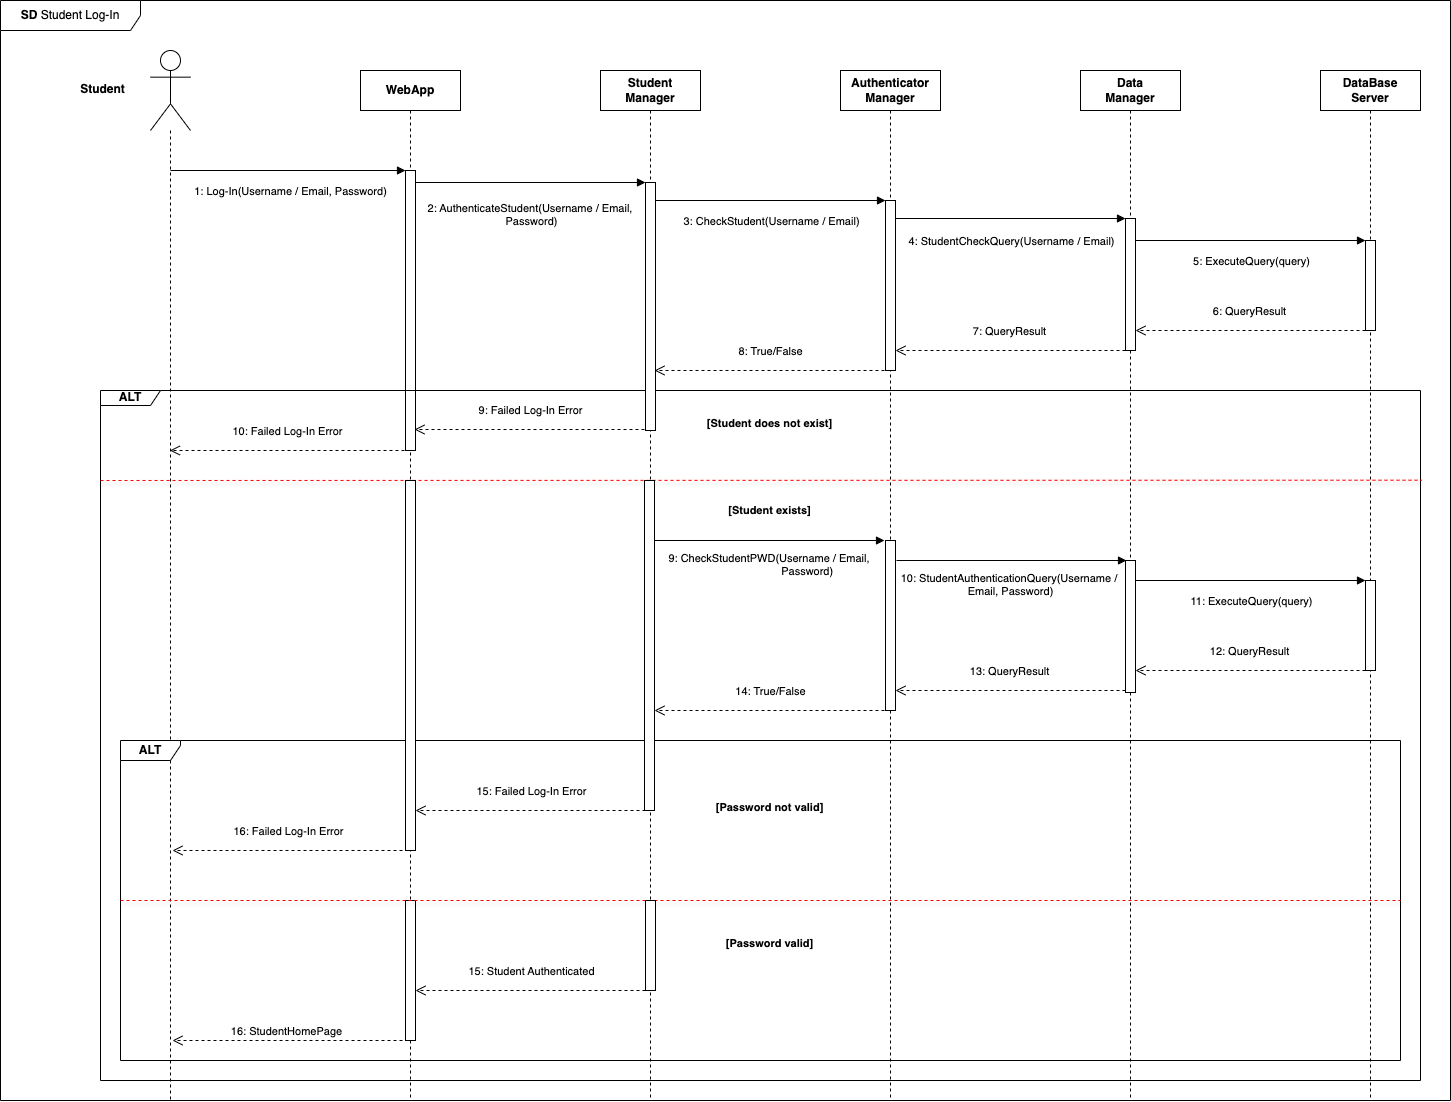

The diagram above was exported from draw.io. Its source (the exported page's mxGraphModel, read from the mxfile embedded in the PNG):
<mxGraphModel dx="1860" dy="1008" grid="1" gridSize="10" guides="1" tooltips="1" connect="1" arrows="1" fold="1" page="1" pageScale="1" pageWidth="1100" pageHeight="850" background="none" math="0" shadow="0">
  <root>
    <mxCell id="0" />
    <mxCell id="1" parent="0" />
    <mxCell id="sKgwJ14YCyBHly0sKcTp-1" value="" style="shape=umlLifeline;perimeter=lifelinePerimeter;whiteSpace=wrap;html=1;container=1;dropTarget=0;collapsible=0;recursiveResize=0;outlineConnect=0;portConstraint=eastwest;newEdgeStyle={&quot;curved&quot;:0,&quot;rounded&quot;:0};participant=umlActor;size=80;" parent="1" vertex="1">
      <mxGeometry x="230" y="80" width="40" height="1050" as="geometry" />
    </mxCell>
    <mxCell id="sKgwJ14YCyBHly0sKcTp-2" value="&lt;b&gt;WebApp&lt;/b&gt;" style="shape=umlLifeline;perimeter=lifelinePerimeter;whiteSpace=wrap;html=1;container=1;dropTarget=0;collapsible=0;recursiveResize=0;outlineConnect=0;portConstraint=eastwest;newEdgeStyle={&quot;curved&quot;:0,&quot;rounded&quot;:0};" parent="1" vertex="1">
      <mxGeometry x="440" y="100" width="100" height="1030" as="geometry" />
    </mxCell>
    <mxCell id="sKgwJ14YCyBHly0sKcTp-4" value="" style="html=1;points=[[0,0,0,0,5],[0,1,0,0,-5],[1,0,0,0,5],[1,1,0,0,-5]];perimeter=orthogonalPerimeter;outlineConnect=0;targetShapes=umlLifeline;portConstraint=eastwest;newEdgeStyle={&quot;curved&quot;:0,&quot;rounded&quot;:0};" parent="sKgwJ14YCyBHly0sKcTp-2" vertex="1">
      <mxGeometry x="45" y="100" width="10" height="280" as="geometry" />
    </mxCell>
    <mxCell id="vanM0yoVb2VGRe9_ZFf6-79" value="" style="html=1;points=[[0,0,0,0,5],[0,1,0,0,-5],[1,0,0,0,5],[1,1,0,0,-5]];perimeter=orthogonalPerimeter;outlineConnect=0;targetShapes=umlLifeline;portConstraint=eastwest;newEdgeStyle={&quot;curved&quot;:0,&quot;rounded&quot;:0};" parent="sKgwJ14YCyBHly0sKcTp-2" vertex="1">
      <mxGeometry x="45" y="830" width="10" height="140" as="geometry" />
    </mxCell>
    <mxCell id="sKgwJ14YCyBHly0sKcTp-3" value="&lt;div style=&quot;&quot;&gt;1: Log-In(Username / Email, Password)&lt;/div&gt;" style="html=1;verticalAlign=bottom;endArrow=block;curved=0;rounded=0;align=center;" parent="1" target="sKgwJ14YCyBHly0sKcTp-4" edge="1">
      <mxGeometry x="0.0214" y="-30" width="80" relative="1" as="geometry">
        <mxPoint x="249.9594594594596" y="200" as="sourcePoint" />
        <mxPoint x="480" y="200" as="targetPoint" />
        <mxPoint as="offset" />
      </mxGeometry>
    </mxCell>
    <mxCell id="sKgwJ14YCyBHly0sKcTp-7" value="&lt;b&gt;ALT&lt;/b&gt;" style="shape=umlFrame;whiteSpace=wrap;html=1;pointerEvents=0;width=60;height=15;" parent="1" vertex="1">
      <mxGeometry x="180" y="420" width="1320" height="690" as="geometry" />
    </mxCell>
    <mxCell id="sKgwJ14YCyBHly0sKcTp-11" value="" style="endArrow=none;dashed=1;html=1;rounded=0;fillColor=#FF0000;shadow=1;strokeColor=#FF0000;entryX=1.001;entryY=0.13;entryDx=0;entryDy=0;entryPerimeter=0;" parent="1" target="sKgwJ14YCyBHly0sKcTp-7" edge="1">
      <mxGeometry width="50" height="50" relative="1" as="geometry">
        <mxPoint x="180" y="510" as="sourcePoint" />
        <mxPoint x="2000" y="500" as="targetPoint" />
      </mxGeometry>
    </mxCell>
    <mxCell id="sKgwJ14YCyBHly0sKcTp-24" value="&lt;b&gt;ALT&lt;/b&gt;" style="shape=umlFrame;whiteSpace=wrap;html=1;pointerEvents=0;width=60;height=20;" parent="1" vertex="1">
      <mxGeometry x="200" y="770" width="1280" height="320" as="geometry" />
    </mxCell>
    <mxCell id="sKgwJ14YCyBHly0sKcTp-25" value="" style="endArrow=none;dashed=1;html=1;rounded=0;exitX=-0.001;exitY=0.087;exitDx=0;exitDy=0;exitPerimeter=0;fillColor=#FF0000;shadow=1;strokeColor=#FF0000;entryX=1;entryY=0.5;entryDx=0;entryDy=0;entryPerimeter=0;" parent="1" target="sKgwJ14YCyBHly0sKcTp-24" edge="1">
      <mxGeometry width="50" height="50" relative="1" as="geometry">
        <mxPoint x="200" y="930" as="sourcePoint" />
        <mxPoint x="1980" y="930" as="targetPoint" />
      </mxGeometry>
    </mxCell>
    <mxCell id="sKgwJ14YCyBHly0sKcTp-34" value="&lt;b&gt;SD &lt;/b&gt;Student Log-In" style="shape=umlFrame;whiteSpace=wrap;html=1;pointerEvents=0;width=140;height=30;" parent="1" vertex="1">
      <mxGeometry x="80" y="30" width="1450" height="1100" as="geometry" />
    </mxCell>
    <mxCell id="sKgwJ14YCyBHly0sKcTp-35" value="&lt;b&gt;Student&lt;/b&gt;" style="text;html=1;align=center;verticalAlign=middle;resizable=0;points=[];autosize=1;strokeColor=none;fillColor=none;" parent="1" vertex="1">
      <mxGeometry x="147" y="104" width="70" height="30" as="geometry" />
    </mxCell>
    <mxCell id="vanM0yoVb2VGRe9_ZFf6-1" value="&lt;b&gt;Student&lt;/b&gt;&lt;div&gt;&lt;b&gt;Manager&lt;/b&gt;&lt;/div&gt;" style="shape=umlLifeline;perimeter=lifelinePerimeter;whiteSpace=wrap;html=1;container=1;dropTarget=0;collapsible=0;recursiveResize=0;outlineConnect=0;portConstraint=eastwest;newEdgeStyle={&quot;curved&quot;:0,&quot;rounded&quot;:0};" parent="1" vertex="1">
      <mxGeometry x="680" y="100" width="100" height="1030" as="geometry" />
    </mxCell>
    <mxCell id="vanM0yoVb2VGRe9_ZFf6-28" value="" style="html=1;points=[[0,0,0,0,5],[0,1,0,0,-5],[1,0,0,0,5],[1,1,0,0,-5]];perimeter=orthogonalPerimeter;outlineConnect=0;targetShapes=umlLifeline;portConstraint=eastwest;newEdgeStyle={&quot;curved&quot;:0,&quot;rounded&quot;:0};" parent="vanM0yoVb2VGRe9_ZFf6-1" vertex="1">
      <mxGeometry x="45" y="112" width="10" height="248" as="geometry" />
    </mxCell>
    <mxCell id="vanM0yoVb2VGRe9_ZFf6-42" value="" style="html=1;points=[[0,0,0,0,5],[0,1,0,0,-5],[1,0,0,0,5],[1,1,0,0,-5]];perimeter=orthogonalPerimeter;outlineConnect=0;targetShapes=umlLifeline;portConstraint=eastwest;newEdgeStyle={&quot;curved&quot;:0,&quot;rounded&quot;:0};" parent="vanM0yoVb2VGRe9_ZFf6-1" vertex="1">
      <mxGeometry x="44" y="410" width="10" height="330" as="geometry" />
    </mxCell>
    <mxCell id="vanM0yoVb2VGRe9_ZFf6-73" value="" style="html=1;points=[[0,0,0,0,5],[0,1,0,0,-5],[1,0,0,0,5],[1,1,0,0,-5]];perimeter=orthogonalPerimeter;outlineConnect=0;targetShapes=umlLifeline;portConstraint=eastwest;newEdgeStyle={&quot;curved&quot;:0,&quot;rounded&quot;:0};" parent="vanM0yoVb2VGRe9_ZFf6-1" vertex="1">
      <mxGeometry x="45" y="830" width="10" height="90" as="geometry" />
    </mxCell>
    <mxCell id="vanM0yoVb2VGRe9_ZFf6-6" value="&lt;b&gt;Authenticator&lt;/b&gt;&lt;div&gt;&lt;b&gt;Manager&lt;/b&gt;&lt;/div&gt;" style="shape=umlLifeline;perimeter=lifelinePerimeter;whiteSpace=wrap;html=1;container=1;dropTarget=0;collapsible=0;recursiveResize=0;outlineConnect=0;portConstraint=eastwest;newEdgeStyle={&quot;curved&quot;:0,&quot;rounded&quot;:0};" parent="1" vertex="1">
      <mxGeometry x="920" y="100" width="100" height="1030" as="geometry" />
    </mxCell>
    <mxCell id="vanM0yoVb2VGRe9_ZFf6-30" value="" style="html=1;points=[[0,0,0,0,5],[0,1,0,0,-5],[1,0,0,0,5],[1,1,0,0,-5]];perimeter=orthogonalPerimeter;outlineConnect=0;targetShapes=umlLifeline;portConstraint=eastwest;newEdgeStyle={&quot;curved&quot;:0,&quot;rounded&quot;:0};" parent="vanM0yoVb2VGRe9_ZFf6-6" vertex="1">
      <mxGeometry x="45" y="130" width="10" height="170" as="geometry" />
    </mxCell>
    <mxCell id="vanM0yoVb2VGRe9_ZFf6-31" value="&lt;div style=&quot;&quot;&gt;3: CheckStudent(Username / Email)&lt;/div&gt;" style="html=1;verticalAlign=bottom;endArrow=block;curved=0;rounded=0;align=center;" parent="vanM0yoVb2VGRe9_ZFf6-6" target="vanM0yoVb2VGRe9_ZFf6-30" edge="1">
      <mxGeometry y="-30" width="80" relative="1" as="geometry">
        <mxPoint x="-185.00054054054044" y="130" as="sourcePoint" />
        <mxPoint x="40" y="130" as="targetPoint" />
        <mxPoint as="offset" />
      </mxGeometry>
    </mxCell>
    <mxCell id="aFIoE4cyKHmrsfo0gU7r-7" value="" style="html=1;points=[[0,0,0,0,5],[0,1,0,0,-5],[1,0,0,0,5],[1,1,0,0,-5]];perimeter=orthogonalPerimeter;outlineConnect=0;targetShapes=umlLifeline;portConstraint=eastwest;newEdgeStyle={&quot;curved&quot;:0,&quot;rounded&quot;:0};" parent="vanM0yoVb2VGRe9_ZFf6-6" vertex="1">
      <mxGeometry x="45" y="470" width="10" height="170" as="geometry" />
    </mxCell>
    <mxCell id="vanM0yoVb2VGRe9_ZFf6-11" value="&lt;b&gt;Data&lt;/b&gt;&lt;div&gt;&lt;b&gt;Manager&lt;/b&gt;&lt;/div&gt;" style="shape=umlLifeline;perimeter=lifelinePerimeter;whiteSpace=wrap;html=1;container=1;dropTarget=0;collapsible=0;recursiveResize=0;outlineConnect=0;portConstraint=eastwest;newEdgeStyle={&quot;curved&quot;:0,&quot;rounded&quot;:0};" parent="1" vertex="1">
      <mxGeometry x="1160" y="100" width="100" height="1030" as="geometry" />
    </mxCell>
    <mxCell id="vanM0yoVb2VGRe9_ZFf6-32" value="" style="html=1;points=[[0,0,0,0,5],[0,1,0,0,-5],[1,0,0,0,5],[1,1,0,0,-5]];perimeter=orthogonalPerimeter;outlineConnect=0;targetShapes=umlLifeline;portConstraint=eastwest;newEdgeStyle={&quot;curved&quot;:0,&quot;rounded&quot;:0};" parent="vanM0yoVb2VGRe9_ZFf6-11" vertex="1">
      <mxGeometry x="45" y="148" width="10" height="132" as="geometry" />
    </mxCell>
    <mxCell id="vanM0yoVb2VGRe9_ZFf6-33" value="&lt;div style=&quot;&quot;&gt;4: StudentCheckQuery(Username / Email)&lt;/div&gt;" style="html=1;verticalAlign=bottom;endArrow=block;curved=0;rounded=0;align=center;" parent="vanM0yoVb2VGRe9_ZFf6-11" target="vanM0yoVb2VGRe9_ZFf6-32" edge="1">
      <mxGeometry y="-32" width="80" relative="1" as="geometry">
        <mxPoint x="-185.00054054054044" y="148" as="sourcePoint" />
        <mxPoint x="40" y="148" as="targetPoint" />
        <mxPoint as="offset" />
      </mxGeometry>
    </mxCell>
    <mxCell id="aFIoE4cyKHmrsfo0gU7r-9" value="" style="html=1;points=[[0,0,0,0,5],[0,1,0,0,-5],[1,0,0,0,5],[1,1,0,0,-5]];perimeter=orthogonalPerimeter;outlineConnect=0;targetShapes=umlLifeline;portConstraint=eastwest;newEdgeStyle={&quot;curved&quot;:0,&quot;rounded&quot;:0};" parent="vanM0yoVb2VGRe9_ZFf6-11" vertex="1">
      <mxGeometry x="45" y="490" width="10" height="132" as="geometry" />
    </mxCell>
    <mxCell id="vanM0yoVb2VGRe9_ZFf6-16" value="&lt;b&gt;DataBase&lt;/b&gt;&lt;div&gt;&lt;b&gt;Server&lt;/b&gt;&lt;/div&gt;" style="shape=umlLifeline;perimeter=lifelinePerimeter;whiteSpace=wrap;html=1;container=1;dropTarget=0;collapsible=0;recursiveResize=0;outlineConnect=0;portConstraint=eastwest;newEdgeStyle={&quot;curved&quot;:0,&quot;rounded&quot;:0};" parent="1" vertex="1">
      <mxGeometry x="1400" y="100" width="100" height="1030" as="geometry" />
    </mxCell>
    <mxCell id="vanM0yoVb2VGRe9_ZFf6-34" value="" style="html=1;points=[[0,0,0,0,5],[0,1,0,0,-5],[1,0,0,0,5],[1,1,0,0,-5]];perimeter=orthogonalPerimeter;outlineConnect=0;targetShapes=umlLifeline;portConstraint=eastwest;newEdgeStyle={&quot;curved&quot;:0,&quot;rounded&quot;:0};" parent="vanM0yoVb2VGRe9_ZFf6-16" vertex="1">
      <mxGeometry x="45" y="170" width="10" height="90" as="geometry" />
    </mxCell>
    <mxCell id="vanM0yoVb2VGRe9_ZFf6-35" value="&lt;div style=&quot;&quot;&gt;5: ExecuteQuery(query)&lt;/div&gt;" style="html=1;verticalAlign=bottom;endArrow=block;curved=0;rounded=0;align=center;" parent="vanM0yoVb2VGRe9_ZFf6-16" target="vanM0yoVb2VGRe9_ZFf6-34" edge="1">
      <mxGeometry y="-30" width="80" relative="1" as="geometry">
        <mxPoint x="-185.00054054054044" y="170" as="sourcePoint" />
        <mxPoint x="40" y="170" as="targetPoint" />
        <mxPoint as="offset" />
      </mxGeometry>
    </mxCell>
    <mxCell id="aFIoE4cyKHmrsfo0gU7r-2" value="" style="html=1;points=[[0,0,0,0,5],[0,1,0,0,-5],[1,0,0,0,5],[1,1,0,0,-5]];perimeter=orthogonalPerimeter;outlineConnect=0;targetShapes=umlLifeline;portConstraint=eastwest;newEdgeStyle={&quot;curved&quot;:0,&quot;rounded&quot;:0};" parent="vanM0yoVb2VGRe9_ZFf6-16" vertex="1">
      <mxGeometry x="45" y="510" width="10" height="90" as="geometry" />
    </mxCell>
    <mxCell id="vanM0yoVb2VGRe9_ZFf6-29" value="&lt;div style=&quot;&quot;&gt;2: AuthenticateStudent(Username / Email,&amp;nbsp;&lt;/div&gt;&lt;div style=&quot;&quot;&gt;Password)&lt;/div&gt;" style="html=1;verticalAlign=bottom;endArrow=block;curved=0;rounded=0;align=center;" parent="1" target="vanM0yoVb2VGRe9_ZFf6-28" edge="1">
      <mxGeometry y="-48" width="80" relative="1" as="geometry">
        <mxPoint x="494.99945945945956" y="212" as="sourcePoint" />
        <mxPoint x="720" y="212" as="targetPoint" />
        <mxPoint as="offset" />
      </mxGeometry>
    </mxCell>
    <mxCell id="vanM0yoVb2VGRe9_ZFf6-36" value="6: QueryResult" style="html=1;verticalAlign=bottom;endArrow=open;dashed=1;endSize=8;curved=0;rounded=0;" parent="1" target="vanM0yoVb2VGRe9_ZFf6-32" edge="1">
      <mxGeometry y="-10" relative="1" as="geometry">
        <mxPoint x="1445" y="360" as="sourcePoint" />
        <mxPoint x="1220" y="360" as="targetPoint" />
        <Array as="points">
          <mxPoint x="1250" y="360" />
        </Array>
        <mxPoint as="offset" />
      </mxGeometry>
    </mxCell>
    <mxCell id="vanM0yoVb2VGRe9_ZFf6-37" value="7: QueryResult" style="html=1;verticalAlign=bottom;endArrow=open;dashed=1;endSize=8;curved=0;rounded=0;" parent="1" edge="1">
      <mxGeometry y="-10" relative="1" as="geometry">
        <mxPoint x="1205" y="380" as="sourcePoint" />
        <mxPoint x="975" y="380" as="targetPoint" />
        <Array as="points">
          <mxPoint x="1010" y="380" />
        </Array>
        <mxPoint as="offset" />
      </mxGeometry>
    </mxCell>
    <mxCell id="vanM0yoVb2VGRe9_ZFf6-38" value="8: True/False" style="html=1;verticalAlign=bottom;endArrow=open;dashed=1;endSize=8;curved=0;rounded=0;" parent="1" edge="1">
      <mxGeometry x="-0.0087" y="-10" relative="1" as="geometry">
        <mxPoint x="964" y="400" as="sourcePoint" />
        <mxPoint x="734" y="400" as="targetPoint" />
        <Array as="points">
          <mxPoint x="769" y="400" />
        </Array>
        <mxPoint as="offset" />
      </mxGeometry>
    </mxCell>
    <mxCell id="vanM0yoVb2VGRe9_ZFf6-39" value="&lt;span style=&quot;font-size: 11px; text-align: left; background-color: rgb(255, 255, 255);&quot;&gt;[Student does not exist]&lt;/span&gt;" style="text;align=center;fontStyle=1;verticalAlign=middle;spacingLeft=3;spacingRight=3;strokeColor=none;rotatable=0;points=[[0,0.5],[1,0.5]];portConstraint=eastwest;html=1;" parent="1" vertex="1">
      <mxGeometry x="734" y="440" width="230" height="26" as="geometry" />
    </mxCell>
    <mxCell id="vanM0yoVb2VGRe9_ZFf6-40" value="9: Failed Log-In Error" style="html=1;verticalAlign=bottom;endArrow=open;dashed=1;endSize=8;curved=0;rounded=0;" parent="1" edge="1">
      <mxGeometry x="-0.0087" y="-10" relative="1" as="geometry">
        <mxPoint x="724" y="459" as="sourcePoint" />
        <mxPoint x="494" y="459" as="targetPoint" />
        <Array as="points">
          <mxPoint x="529" y="459" />
        </Array>
        <mxPoint as="offset" />
      </mxGeometry>
    </mxCell>
    <mxCell id="vanM0yoVb2VGRe9_ZFf6-41" value="10: Failed Log-In Error" style="html=1;verticalAlign=bottom;endArrow=open;dashed=1;endSize=8;curved=0;rounded=0;" parent="1" target="sKgwJ14YCyBHly0sKcTp-1" edge="1">
      <mxGeometry x="-0.0087" y="-10" relative="1" as="geometry">
        <mxPoint x="484" y="480" as="sourcePoint" />
        <mxPoint x="254" y="480" as="targetPoint" />
        <Array as="points">
          <mxPoint x="289" y="480" />
        </Array>
        <mxPoint as="offset" />
      </mxGeometry>
    </mxCell>
    <mxCell id="vanM0yoVb2VGRe9_ZFf6-43" value="&lt;span style=&quot;font-size: 11px; text-align: left; background-color: rgb(255, 255, 255);&quot;&gt;[Student exists]&lt;/span&gt;" style="text;align=center;fontStyle=1;verticalAlign=middle;spacingLeft=3;spacingRight=3;strokeColor=none;rotatable=0;points=[[0,0.5],[1,0.5]];portConstraint=eastwest;html=1;" parent="1" vertex="1">
      <mxGeometry x="734" y="527" width="230" height="26" as="geometry" />
    </mxCell>
    <mxCell id="vanM0yoVb2VGRe9_ZFf6-61" value="" style="html=1;points=[[0,0,0,0,5],[0,1,0,0,-5],[1,0,0,0,5],[1,1,0,0,-5]];perimeter=orthogonalPerimeter;outlineConnect=0;targetShapes=umlLifeline;portConstraint=eastwest;newEdgeStyle={&quot;curved&quot;:0,&quot;rounded&quot;:0};" parent="1" vertex="1">
      <mxGeometry x="485" y="510" width="10" height="370" as="geometry" />
    </mxCell>
    <mxCell id="vanM0yoVb2VGRe9_ZFf6-70" value="&lt;span style=&quot;font-size: 11px; text-align: left; background-color: rgb(255, 255, 255);&quot;&gt;[Password not valid]&lt;/span&gt;" style="text;align=center;fontStyle=1;verticalAlign=middle;spacingLeft=3;spacingRight=3;strokeColor=none;rotatable=0;points=[[0,0.5],[1,0.5]];portConstraint=eastwest;html=1;" parent="1" vertex="1">
      <mxGeometry x="734" y="824" width="230" height="26" as="geometry" />
    </mxCell>
    <mxCell id="vanM0yoVb2VGRe9_ZFf6-71" value="15: Failed Log-In Error" style="html=1;verticalAlign=bottom;endArrow=open;dashed=1;endSize=8;curved=0;rounded=0;" parent="1" edge="1">
      <mxGeometry x="-0.0087" y="-10" relative="1" as="geometry">
        <mxPoint x="725" y="840" as="sourcePoint" />
        <mxPoint x="495" y="840" as="targetPoint" />
        <Array as="points">
          <mxPoint x="530" y="840" />
        </Array>
        <mxPoint as="offset" />
      </mxGeometry>
    </mxCell>
    <mxCell id="vanM0yoVb2VGRe9_ZFf6-72" value="16: Failed Log-In Error" style="html=1;verticalAlign=bottom;endArrow=open;dashed=1;endSize=8;curved=0;rounded=0;" parent="1" edge="1">
      <mxGeometry x="-0.0087" y="-10" relative="1" as="geometry">
        <mxPoint x="482" y="880" as="sourcePoint" />
        <mxPoint x="252" y="880" as="targetPoint" />
        <Array as="points">
          <mxPoint x="287" y="880" />
        </Array>
        <mxPoint as="offset" />
      </mxGeometry>
    </mxCell>
    <mxCell id="vanM0yoVb2VGRe9_ZFf6-74" value="&lt;span style=&quot;font-size: 11px; text-align: left; background-color: rgb(255, 255, 255);&quot;&gt;[Password valid]&lt;/span&gt;" style="text;align=center;fontStyle=1;verticalAlign=middle;spacingLeft=3;spacingRight=3;strokeColor=none;rotatable=0;points=[[0,0.5],[1,0.5]];portConstraint=eastwest;html=1;" parent="1" vertex="1">
      <mxGeometry x="734" y="960" width="230" height="26" as="geometry" />
    </mxCell>
    <mxCell id="vanM0yoVb2VGRe9_ZFf6-78" value="16: StudentHomePage" style="html=1;verticalAlign=bottom;endArrow=open;dashed=1;endSize=8;curved=0;rounded=0;" parent="1" edge="1">
      <mxGeometry relative="1" as="geometry">
        <mxPoint x="482" y="1070" as="sourcePoint" />
        <mxPoint x="252" y="1070" as="targetPoint" />
        <Array as="points">
          <mxPoint x="287" y="1070" />
        </Array>
      </mxGeometry>
    </mxCell>
    <mxCell id="aFIoE4cyKHmrsfo0gU7r-6" value="&lt;div style=&quot;&quot;&gt;9: CheckStudentPWD(Username / Email,&amp;nbsp;&lt;/div&gt;&lt;div style=&quot;&quot;&gt;&lt;span style=&quot;white-space: pre;&quot;&gt;&#09;&lt;/span&gt;&lt;span style=&quot;white-space: pre;&quot;&gt;&#09;&lt;/span&gt;&lt;span style=&quot;white-space: pre;&quot;&gt;&#09;&lt;/span&gt;Password)&lt;/div&gt;" style="html=1;verticalAlign=bottom;endArrow=block;curved=0;rounded=0;align=center;" parent="1" edge="1">
      <mxGeometry x="0.0087" y="-40" width="80" relative="1" as="geometry">
        <mxPoint x="733.9994594594596" y="570" as="sourcePoint" />
        <mxPoint x="964" y="570" as="targetPoint" />
        <mxPoint as="offset" />
      </mxGeometry>
    </mxCell>
    <mxCell id="aFIoE4cyKHmrsfo0gU7r-8" value="&lt;div style=&quot;&quot;&gt;10: StudentAuthenticationQuery(Username /&amp;nbsp;&lt;/div&gt;&lt;div style=&quot;&quot;&gt;Email, Password)&lt;/div&gt;" style="html=1;verticalAlign=bottom;endArrow=block;curved=0;rounded=0;align=center;" parent="1" edge="1">
      <mxGeometry x="-0.0087" y="-40" width="80" relative="1" as="geometry">
        <mxPoint x="975.9994594594596" y="590" as="sourcePoint" />
        <mxPoint x="1206" y="590" as="targetPoint" />
        <mxPoint as="offset" />
      </mxGeometry>
    </mxCell>
    <mxCell id="aFIoE4cyKHmrsfo0gU7r-10" value="&lt;div style=&quot;&quot;&gt;11: ExecuteQuery(query)&lt;/div&gt;" style="html=1;verticalAlign=bottom;endArrow=block;curved=0;rounded=0;align=center;" parent="1" edge="1">
      <mxGeometry y="-30" width="80" relative="1" as="geometry">
        <mxPoint x="1214.9994594594596" y="610" as="sourcePoint" />
        <mxPoint x="1445" y="610" as="targetPoint" />
        <mxPoint as="offset" />
      </mxGeometry>
    </mxCell>
    <mxCell id="aFIoE4cyKHmrsfo0gU7r-3" value="12: QueryResult" style="html=1;verticalAlign=bottom;endArrow=open;dashed=1;endSize=8;curved=0;rounded=0;" parent="1" edge="1">
      <mxGeometry y="-10" relative="1" as="geometry">
        <mxPoint x="1445" y="700" as="sourcePoint" />
        <mxPoint x="1215" y="700" as="targetPoint" />
        <Array as="points">
          <mxPoint x="1250" y="700" />
        </Array>
        <mxPoint as="offset" />
      </mxGeometry>
    </mxCell>
    <mxCell id="aFIoE4cyKHmrsfo0gU7r-4" value="13: QueryResult" style="html=1;verticalAlign=bottom;endArrow=open;dashed=1;endSize=8;curved=0;rounded=0;" parent="1" edge="1">
      <mxGeometry y="-10" relative="1" as="geometry">
        <mxPoint x="1205" y="720" as="sourcePoint" />
        <mxPoint x="975" y="720" as="targetPoint" />
        <Array as="points">
          <mxPoint x="1010" y="720" />
        </Array>
        <mxPoint as="offset" />
      </mxGeometry>
    </mxCell>
    <mxCell id="aFIoE4cyKHmrsfo0gU7r-5" value="14: True/False" style="html=1;verticalAlign=bottom;endArrow=open;dashed=1;endSize=8;curved=0;rounded=0;" parent="1" edge="1">
      <mxGeometry x="-0.0087" y="-10" relative="1" as="geometry">
        <mxPoint x="964" y="740" as="sourcePoint" />
        <mxPoint x="734" y="740" as="targetPoint" />
        <Array as="points">
          <mxPoint x="769" y="740" />
        </Array>
        <mxPoint as="offset" />
      </mxGeometry>
    </mxCell>
    <mxCell id="aFIoE4cyKHmrsfo0gU7r-11" value="15: Student Authenticated" style="html=1;verticalAlign=bottom;endArrow=open;dashed=1;endSize=8;curved=0;rounded=0;" parent="1" edge="1">
      <mxGeometry x="-0.0087" y="-10" relative="1" as="geometry">
        <mxPoint x="725" y="1020" as="sourcePoint" />
        <mxPoint x="495" y="1020" as="targetPoint" />
        <Array as="points">
          <mxPoint x="530" y="1020" />
        </Array>
        <mxPoint as="offset" />
      </mxGeometry>
    </mxCell>
  </root>
</mxGraphModel>